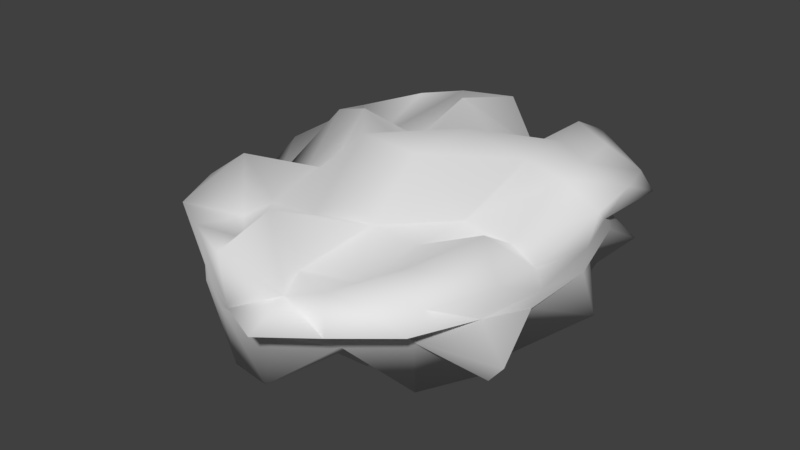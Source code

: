# Source: Wolke1.blend  (saved by Blender 2.79.0; exported with 4.5.12 LTS)
import bpy
from mathutils import Matrix  # noqa: F401  (used for matrix-valued properties, if any)

bpy.ops.wm.read_factory_settings(use_empty=True)
scene = bpy.context.scene
scene.name = 'Scene'

# ---- collections
col_collection_1 = bpy.data.collections.new('Collection 1'); scene.collection.children.link(col_collection_1)

# ---- world
world_world = bpy.data.worlds.new('World'); scene.world = world_world
world_world.color = (0.05088, 0.05088, 0.05088)
world_world.use_sun_shadow = False
world_world.sun_shadow_jitter_overblur = 0.0
world_world.cycles.sampling_method = 'MANUAL'

# ---- meshes
me_cube = bpy.data.meshes.new('Cube')
me_cube.from_pydata([(-2.588, -3.428, -1.496), (-2.346, -3.0, 0.6042), (-2.161, 3.05, -0.6947), (-2.574, 3.331, 1.514), (2.605, -3.281, -1.509), (2.717, -3.552, 1.4), (2.643, 3.408, -1.488), (2.598, 3.484, 1.477), (-2.99, 2.202, -1.625), (-3.3, 0.7325, -1.664), (-3.279, -0.7585, -1.673), (-2.512, -1.957, -0.7666), (-2.5, -3.601, -0.2851), (-2.637, -3.874, 0.08806), (-2.685, -3.828, -0.121), (-3.196, -3.873, 1.004), (-3.23, -2.057, 1.502), (-2.834, -0.5166, 0.775), (-3.012, 0.7996, 1.725), (-2.816, 1.808, 0.691), (-2.943, 3.975, 1.095), (-2.768, 3.673, -0.0758), (-2.734, 3.736, 0.1062), (-3.144, 3.784, -1.058), (1.493, 3.842, -1.652), (0.465, 3.672, -0.8269), (-0.4741, 3.759, -0.7644), (-1.673, 4.127, -1.503), (-1.725, 3.913, 1.615), (-0.4198, 4.167, 1.699), (0.5326, 3.727, 0.7801), (1.549, 3.972, 1.621), (3.269, 3.921, 0.9012), (3.518, 4.121, 0.3829), (2.747, 3.583, -0.1715), (3.261, 4.003, -0.8516), (3.245, -2.074, -1.487), (3.067, -0.656, -1.733), (2.95, 0.528, -0.7335), (2.854, 2.232, -1.634), (2.945, 1.994, 1.65), (3.059, 0.8405, 1.716), (2.853, -0.5935, 0.7421), (3.139, -1.935, 1.559), (3.287, -3.857, 0.9014), (3.278, -4.346, 0.5303), (2.663, -3.728, 0.009302), (2.795, -3.524, -0.1708), (-1.587, -3.772, -1.662), (-0.2814, -3.934, -0.7663), (0.5845, -3.76, -0.7634), (1.433, -3.45, -0.753), (1.631, -3.574, 0.6652), (0.3638, -4.042, 0.7243), (-0.451, -3.988, 1.729), (-1.553, -3.701, 0.6267), (2.134, 2.285, 1.826), (2.283, 0.7243, 1.961), (1.87, -0.7944, 1.016), (1.698, -2.165, 0.9498), (0.7515, 2.353, 1.054), (0.6521, 0.8573, 2.189), (0.679, -0.9206, 2.194), (0.6528, -2.278, 1.093), (-0.7756, 2.59, 2.033), (-0.651, 0.7409, 1.195), (-0.8895, -0.7409, 2.166), (-0.6904, -2.504, 1.006), (-1.803, 2.232, 0.8855), (-2.137, 0.7073, 1.995), (-1.857, -0.7069, 1.035), (-1.965, -2.448, 0.8574), (-1.832, 2.082, -0.9572), (-2.129, 0.8081, -2.007), (-2.056, -0.709, -0.9819), (-1.849, -2.291, -0.8631), (-0.4383, 2.52, -1.066), (-0.722, 1.041, -1.188), (-0.742, -0.8241, -1.166), (-0.823, -2.747, -1.991), (0.6138, 2.358, -1.052), (0.763, 1.141, -2.135), (0.9689, -0.7471, -2.14), (0.7914, -2.638, -2.026), (2.067, 2.461, -1.86), (2.111, 0.8543, -0.9715), (1.895, -0.7285, -1.013), (1.817, -2.176, -0.9043), (1.732, -4.411, -0.2605), (0.4799, -5.199, -1.246), (-0.5819, -4.978, -1.348), (-1.542, -4.361, -0.3468), (1.762, -4.742, 0.124), (0.5475, -5.052, -0.2211), (-0.7266, -5.122, -0.01668), (-1.763, -4.594, -0.04088), (2.211, -5.342, 0.5859), (0.9606, -5.968, 0.4137), (-0.5274, -5.128, 0.03774), (-1.623, -4.631, 0.1574), (1.839, -4.846, 1.168), (0.487, -4.587, 0.4532), (-0.6073, -5.2, 1.268), (-1.784, -4.694, 1.253), (3.116, 2.145, -0.4245), (4.006, 0.9921, -1.234), (3.604, -0.8597, -0.3293), (3.741, -2.458, -1.17), (3.342, 2.614, -0.03851), (3.689, 0.9484, -0.2937), (3.709, -1.024, -0.2349), (4.219, -2.659, -0.5741), (3.344, 2.331, 0.3197), (3.702, 1.009, 0.2614), (3.751, -0.7628, 0.08244), (3.425, -2.321, 0.01843), (3.752, 2.461, 1.161), (4.009, 0.7912, 1.268), (3.49, -0.6199, 0.4138), (3.888, -2.46, 0.9903), (-1.606, 4.184, -0.4251), (-0.8085, 5.298, -1.131), (0.687, 5.284, -1.194), (1.943, 4.889, -1.107), (-1.625, 4.732, 0.01533), (-0.531, 5.084, -0.1233), (0.5836, 5.099, -0.06181), (2.349, 5.348, -0.3204), (-1.693, 4.684, -0.03005), (-0.4944, 5.162, 0.007832), (0.5044, 5.248, -0.08352), (1.628, 4.801, -0.07256), (-2.032, 4.937, 0.985), (-0.4958, 4.501, 0.5449), (0.6015, 4.881, 0.3151), (1.793, 4.677, 1.258), (-3.631, -2.729, -1.099), (-4.148, -0.6976, -1.109), (-3.369, 0.7221, -0.4655), (-3.19, 2.349, -0.3007), (-4.266, -2.728, -0.451), (-4.629, -1.084, -0.5306), (-4.711, 0.9622, -0.3935), (-4.27, 2.584, -0.5038), (-3.288, -2.509, 0.2412), (-3.744, -0.6927, 0.1602), (-4.655, 0.9271, 0.5629), (-4.169, 2.939, 0.304), (-3.6, -2.715, 1.128), (-3.458, -0.9513, 0.4069), (-3.401, 0.6982, 0.4438), (-3.744, 2.465, 1.167)], [], [(151, 19, 3, 20), (135, 31, 7, 32), (119, 43, 5, 44), (103, 55, 1, 15), (87, 36, 4, 51), (71, 16, 1, 55), (43, 59, 52, 5), (59, 63, 53, 52), (63, 67, 54, 53), (67, 71, 55, 54), (7, 31, 56, 40), (40, 56, 57, 41), (41, 57, 58, 42), (42, 58, 59, 43), (31, 30, 60, 56), (56, 60, 61, 57), (57, 61, 62, 58), (58, 62, 63, 59), (30, 29, 64, 60), (60, 64, 65, 61), (61, 65, 66, 62), (62, 66, 67, 63), (29, 28, 68, 64), (64, 68, 69, 65), (65, 69, 70, 66), (66, 70, 71, 67), (28, 3, 19, 68), (68, 19, 18, 69), (69, 18, 17, 70), (70, 17, 16, 71), (11, 75, 48, 0), (75, 79, 49, 48), (79, 83, 50, 49), (83, 87, 51, 50), (2, 27, 72, 8), (8, 72, 73, 9), (9, 73, 74, 10), (10, 74, 75, 11), (27, 26, 76, 72), (72, 76, 77, 73), (73, 77, 78, 74), (74, 78, 79, 75), (26, 25, 80, 76), (76, 80, 81, 77), (77, 81, 82, 78), (78, 82, 83, 79), (25, 24, 84, 80), (80, 84, 85, 81), (81, 85, 86, 82), (82, 86, 87, 83), (24, 6, 39, 84), (84, 39, 38, 85), (85, 38, 37, 86), (86, 37, 36, 87), (48, 91, 12, 0), (91, 95, 13, 12), (95, 99, 14, 13), (99, 103, 15, 14), (4, 47, 88, 51), (51, 88, 89, 50), (50, 89, 90, 49), (49, 90, 91, 48), (47, 46, 92, 88), (88, 92, 93, 89), (89, 93, 94, 90), (90, 94, 95, 91), (46, 45, 96, 92), (92, 96, 97, 93), (93, 97, 98, 94), (94, 98, 99, 95), (45, 44, 100, 96), (96, 100, 101, 97), (97, 101, 102, 98), (98, 102, 103, 99), (44, 5, 52, 100), (100, 52, 53, 101), (101, 53, 54, 102), (102, 54, 55, 103), (36, 107, 47, 4), (107, 111, 46, 47), (111, 115, 45, 46), (115, 119, 44, 45), (6, 35, 104, 39), (39, 104, 105, 38), (38, 105, 106, 37), (37, 106, 107, 36), (35, 34, 108, 104), (104, 108, 109, 105), (105, 109, 110, 106), (106, 110, 111, 107), (34, 33, 112, 108), (108, 112, 113, 109), (109, 113, 114, 110), (110, 114, 115, 111), (33, 32, 116, 112), (112, 116, 117, 113), (113, 117, 118, 114), (114, 118, 119, 115), (32, 7, 40, 116), (116, 40, 41, 117), (117, 41, 42, 118), (118, 42, 43, 119), (24, 123, 35, 6), (123, 127, 34, 35), (127, 131, 33, 34), (131, 135, 32, 33), (2, 23, 120, 27), (27, 120, 121, 26), (26, 121, 122, 25), (25, 122, 123, 24), (23, 22, 124, 120), (120, 124, 125, 121), (121, 125, 126, 122), (122, 126, 127, 123), (22, 21, 128, 124), (124, 128, 129, 125), (125, 129, 130, 126), (126, 130, 131, 127), (21, 20, 132, 128), (128, 132, 133, 129), (129, 133, 134, 130), (130, 134, 135, 131), (20, 3, 28, 132), (132, 28, 29, 133), (133, 29, 30, 134), (134, 30, 31, 135), (8, 139, 23, 2), (139, 143, 22, 23), (143, 147, 21, 22), (147, 151, 20, 21), (0, 12, 136, 11), (11, 136, 137, 10), (10, 137, 138, 9), (9, 138, 139, 8), (12, 13, 140, 136), (136, 140, 141, 137), (137, 141, 142, 138), (138, 142, 143, 139), (13, 14, 144, 140), (140, 144, 145, 141), (141, 145, 146, 142), (142, 146, 147, 143), (14, 15, 148, 144), (144, 148, 149, 145), (145, 149, 150, 146), (146, 150, 151, 147), (15, 1, 16, 148), (148, 16, 17, 149), (149, 17, 18, 150), (150, 18, 19, 151)])
me_cube.polygons.foreach_set('use_smooth', [True] * 150)
me_cube.use_remesh_preserve_volume = False
me_cube.use_remesh_preserve_attributes = False
me_cube.use_mirror_vertex_groups = False
me_cube.update()

# ---- objects
ob_cube = bpy.data.objects.new('Cube', me_cube)

# ---- transforms, parenting, visibility, modifiers, constraints
ob_cube.location = (0.0, 0.0, 0.0)
ob_cube.lineart.crease_threshold = 0.0

# ---- collection membership
col_collection_1.objects.link(ob_cube)

# ---- scene / render settings (as saved in the file)
scene.frame_start = 1; scene.frame_end = 250; scene.frame_set(1)
scene.render.engine = 'BLENDER_EEVEE_NEXT'
scene.render.resolution_percentage = 50
scene.render.dither_intensity = 0.0
scene.cycles.use_denoising = False
scene.cycles.samples = 128
scene.cycles.sampling_pattern = 'TABULATED_SOBOL'
scene.cycles.use_adaptive_sampling = False
scene.cycles.use_light_tree = False
scene.cycles.blur_glossy = 0.0
scene.cycles.sample_clamp_indirect = 0.0
scene.view_settings.view_transform = 'Standard'
bpy.context.view_layer.update()

# ---- added for rendering (the .blend has no active camera and no usable light): camera, sun
cam_auto = bpy.data.cameras.new('AutoCamera')
cam_auto.lens = 50.0
cam_auto.sensor_width = 36.0
cam_auto.clip_end = 1000.0
ob_auto_camera = bpy.data.objects.new('AutoCamera', cam_auto)
scene.collection.objects.link(ob_auto_camera)
ob_auto_camera.location = (13.6806, -17.0225, 11.1684)
ob_auto_camera.rotation_euler = (1.09748, -7.21219e-08, 0.694738)
scene.camera = ob_auto_camera
light_auto_sun = bpy.data.lights.new('AutoSun', 'SUN')
light_auto_sun.energy = 3.0
light_auto_sun.angle = 0.0523599
ob_auto_sun = bpy.data.objects.new('AutoSun', light_auto_sun)
scene.collection.objects.link(ob_auto_sun)
ob_auto_sun.rotation_euler = (0.872665, 0.174533, 0.523599)
bpy.context.view_layer.update()
